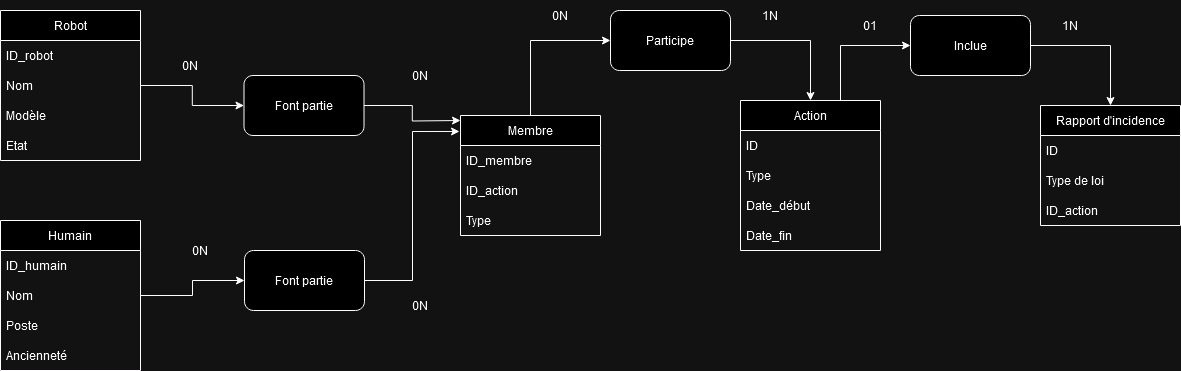

The diagram above was exported from draw.io. Its source (the exported page's mxGraphModel, read from the mxfile embedded in the PNG):
<mxGraphModel dx="1290" dy="558" grid="1" gridSize="10" guides="1" tooltips="1" connect="1" arrows="1" fold="1" page="1" pageScale="1" pageWidth="827" pageHeight="1169" math="0" shadow="0">
  <root>
    <mxCell id="0" />
    <mxCell id="1" parent="0" />
    <mxCell id="uj_nVqybNwfXCl8530vg-10" style="edgeStyle=orthogonalEdgeStyle;rounded=0;orthogonalLoop=1;jettySize=auto;html=1;entryX=0;entryY=0.5;entryDx=0;entryDy=0;" parent="1" source="PgvdZ92yuWAHLGXJUhFg-1" target="uj_nVqybNwfXCl8530vg-2" edge="1">
      <mxGeometry relative="1" as="geometry" />
    </mxCell>
    <mxCell id="PgvdZ92yuWAHLGXJUhFg-1" value="Robot" style="swimlane;fontStyle=0;childLayout=stackLayout;horizontal=1;startSize=30;horizontalStack=0;resizeParent=1;resizeParentMax=0;resizeLast=0;collapsible=1;marginBottom=0;whiteSpace=wrap;html=1;" parent="1" vertex="1">
      <mxGeometry x="50" y="100" width="140" height="150" as="geometry" />
    </mxCell>
    <mxCell id="PgvdZ92yuWAHLGXJUhFg-2" value="ID_robot" style="text;strokeColor=none;fillColor=none;align=left;verticalAlign=middle;spacingLeft=4;spacingRight=4;overflow=hidden;points=[[0,0.5],[1,0.5]];portConstraint=eastwest;rotatable=0;whiteSpace=wrap;html=1;" parent="PgvdZ92yuWAHLGXJUhFg-1" vertex="1">
      <mxGeometry y="30" width="140" height="30" as="geometry" />
    </mxCell>
    <mxCell id="PgvdZ92yuWAHLGXJUhFg-3" value="Nom" style="text;strokeColor=none;fillColor=none;align=left;verticalAlign=middle;spacingLeft=4;spacingRight=4;overflow=hidden;points=[[0,0.5],[1,0.5]];portConstraint=eastwest;rotatable=0;whiteSpace=wrap;html=1;" parent="PgvdZ92yuWAHLGXJUhFg-1" vertex="1">
      <mxGeometry y="60" width="140" height="30" as="geometry" />
    </mxCell>
    <mxCell id="PgvdZ92yuWAHLGXJUhFg-4" value="Modèle" style="text;strokeColor=none;fillColor=none;align=left;verticalAlign=middle;spacingLeft=4;spacingRight=4;overflow=hidden;points=[[0,0.5],[1,0.5]];portConstraint=eastwest;rotatable=0;whiteSpace=wrap;html=1;" parent="PgvdZ92yuWAHLGXJUhFg-1" vertex="1">
      <mxGeometry y="90" width="140" height="30" as="geometry" />
    </mxCell>
    <mxCell id="PgvdZ92yuWAHLGXJUhFg-5" value="Etat" style="text;strokeColor=none;fillColor=none;align=left;verticalAlign=middle;spacingLeft=4;spacingRight=4;overflow=hidden;points=[[0,0.5],[1,0.5]];portConstraint=eastwest;rotatable=0;whiteSpace=wrap;html=1;" parent="PgvdZ92yuWAHLGXJUhFg-1" vertex="1">
      <mxGeometry y="120" width="140" height="30" as="geometry" />
    </mxCell>
    <mxCell id="uj_nVqybNwfXCl8530vg-9" style="edgeStyle=orthogonalEdgeStyle;rounded=0;orthogonalLoop=1;jettySize=auto;html=1;entryX=0;entryY=0.5;entryDx=0;entryDy=0;" parent="1" source="PgvdZ92yuWAHLGXJUhFg-6" target="uj_nVqybNwfXCl8530vg-3" edge="1">
      <mxGeometry relative="1" as="geometry" />
    </mxCell>
    <mxCell id="PgvdZ92yuWAHLGXJUhFg-6" value="Humain" style="swimlane;fontStyle=0;childLayout=stackLayout;horizontal=1;startSize=30;horizontalStack=0;resizeParent=1;resizeParentMax=0;resizeLast=0;collapsible=1;marginBottom=0;whiteSpace=wrap;html=1;" parent="1" vertex="1">
      <mxGeometry x="50" y="310" width="140" height="150" as="geometry" />
    </mxCell>
    <mxCell id="PgvdZ92yuWAHLGXJUhFg-7" value="ID_humain" style="text;strokeColor=none;fillColor=none;align=left;verticalAlign=middle;spacingLeft=4;spacingRight=4;overflow=hidden;points=[[0,0.5],[1,0.5]];portConstraint=eastwest;rotatable=0;whiteSpace=wrap;html=1;" parent="PgvdZ92yuWAHLGXJUhFg-6" vertex="1">
      <mxGeometry y="30" width="140" height="30" as="geometry" />
    </mxCell>
    <mxCell id="PgvdZ92yuWAHLGXJUhFg-8" value="Nom" style="text;strokeColor=none;fillColor=none;align=left;verticalAlign=middle;spacingLeft=4;spacingRight=4;overflow=hidden;points=[[0,0.5],[1,0.5]];portConstraint=eastwest;rotatable=0;whiteSpace=wrap;html=1;" parent="PgvdZ92yuWAHLGXJUhFg-6" vertex="1">
      <mxGeometry y="60" width="140" height="30" as="geometry" />
    </mxCell>
    <mxCell id="PgvdZ92yuWAHLGXJUhFg-9" value="Poste" style="text;strokeColor=none;fillColor=none;align=left;verticalAlign=middle;spacingLeft=4;spacingRight=4;overflow=hidden;points=[[0,0.5],[1,0.5]];portConstraint=eastwest;rotatable=0;whiteSpace=wrap;html=1;" parent="PgvdZ92yuWAHLGXJUhFg-6" vertex="1">
      <mxGeometry y="90" width="140" height="30" as="geometry" />
    </mxCell>
    <mxCell id="PgvdZ92yuWAHLGXJUhFg-10" value="Ancienneté" style="text;strokeColor=none;fillColor=none;align=left;verticalAlign=middle;spacingLeft=4;spacingRight=4;overflow=hidden;points=[[0,0.5],[1,0.5]];portConstraint=eastwest;rotatable=0;whiteSpace=wrap;html=1;" parent="PgvdZ92yuWAHLGXJUhFg-6" vertex="1">
      <mxGeometry y="120" width="140" height="30" as="geometry" />
    </mxCell>
    <mxCell id="uj_nVqybNwfXCl8530vg-24" style="edgeStyle=orthogonalEdgeStyle;rounded=0;orthogonalLoop=1;jettySize=auto;html=1;entryX=0;entryY=0.5;entryDx=0;entryDy=0;" parent="1" source="PgvdZ92yuWAHLGXJUhFg-11" target="uj_nVqybNwfXCl8530vg-23" edge="1">
      <mxGeometry relative="1" as="geometry">
        <Array as="points">
          <mxPoint x="890" y="135" />
        </Array>
      </mxGeometry>
    </mxCell>
    <mxCell id="PgvdZ92yuWAHLGXJUhFg-11" value="Action" style="swimlane;fontStyle=0;childLayout=stackLayout;horizontal=1;startSize=30;horizontalStack=0;resizeParent=1;resizeParentMax=0;resizeLast=0;collapsible=1;marginBottom=0;whiteSpace=wrap;html=1;" parent="1" vertex="1">
      <mxGeometry x="790" y="190" width="140" height="150" as="geometry" />
    </mxCell>
    <mxCell id="PgvdZ92yuWAHLGXJUhFg-12" value="ID" style="text;strokeColor=none;fillColor=none;align=left;verticalAlign=middle;spacingLeft=4;spacingRight=4;overflow=hidden;points=[[0,0.5],[1,0.5]];portConstraint=eastwest;rotatable=0;whiteSpace=wrap;html=1;" parent="PgvdZ92yuWAHLGXJUhFg-11" vertex="1">
      <mxGeometry y="30" width="140" height="30" as="geometry" />
    </mxCell>
    <mxCell id="PgvdZ92yuWAHLGXJUhFg-13" value="Type" style="text;strokeColor=none;fillColor=none;align=left;verticalAlign=middle;spacingLeft=4;spacingRight=4;overflow=hidden;points=[[0,0.5],[1,0.5]];portConstraint=eastwest;rotatable=0;whiteSpace=wrap;html=1;" parent="PgvdZ92yuWAHLGXJUhFg-11" vertex="1">
      <mxGeometry y="60" width="140" height="30" as="geometry" />
    </mxCell>
    <mxCell id="PgvdZ92yuWAHLGXJUhFg-14" value="Date_début" style="text;strokeColor=none;fillColor=none;align=left;verticalAlign=middle;spacingLeft=4;spacingRight=4;overflow=hidden;points=[[0,0.5],[1,0.5]];portConstraint=eastwest;rotatable=0;whiteSpace=wrap;html=1;" parent="PgvdZ92yuWAHLGXJUhFg-11" vertex="1">
      <mxGeometry y="90" width="140" height="30" as="geometry" />
    </mxCell>
    <mxCell id="PgvdZ92yuWAHLGXJUhFg-15" value="Date_fin" style="text;strokeColor=none;fillColor=none;align=left;verticalAlign=middle;spacingLeft=4;spacingRight=4;overflow=hidden;points=[[0,0.5],[1,0.5]];portConstraint=eastwest;rotatable=0;whiteSpace=wrap;html=1;" parent="PgvdZ92yuWAHLGXJUhFg-11" vertex="1">
      <mxGeometry y="120" width="140" height="30" as="geometry" />
    </mxCell>
    <mxCell id="PgvdZ92yuWAHLGXJUhFg-16" value="Rapport d'incidence" style="swimlane;fontStyle=0;childLayout=stackLayout;horizontal=1;startSize=30;horizontalStack=0;resizeParent=1;resizeParentMax=0;resizeLast=0;collapsible=1;marginBottom=0;whiteSpace=wrap;html=1;" parent="1" vertex="1">
      <mxGeometry x="1090" y="195" width="140" height="120" as="geometry" />
    </mxCell>
    <mxCell id="PgvdZ92yuWAHLGXJUhFg-17" value="ID" style="text;strokeColor=none;fillColor=none;align=left;verticalAlign=middle;spacingLeft=4;spacingRight=4;overflow=hidden;points=[[0,0.5],[1,0.5]];portConstraint=eastwest;rotatable=0;whiteSpace=wrap;html=1;" parent="PgvdZ92yuWAHLGXJUhFg-16" vertex="1">
      <mxGeometry y="30" width="140" height="30" as="geometry" />
    </mxCell>
    <mxCell id="PgvdZ92yuWAHLGXJUhFg-18" value="Type de loi" style="text;strokeColor=none;fillColor=none;align=left;verticalAlign=middle;spacingLeft=4;spacingRight=4;overflow=hidden;points=[[0,0.5],[1,0.5]];portConstraint=eastwest;rotatable=0;whiteSpace=wrap;html=1;" parent="PgvdZ92yuWAHLGXJUhFg-16" vertex="1">
      <mxGeometry y="60" width="140" height="30" as="geometry" />
    </mxCell>
    <mxCell id="PgvdZ92yuWAHLGXJUhFg-19" value="ID_action" style="text;strokeColor=none;fillColor=none;align=left;verticalAlign=middle;spacingLeft=4;spacingRight=4;overflow=hidden;points=[[0,0.5],[1,0.5]];portConstraint=eastwest;rotatable=0;whiteSpace=wrap;html=1;" parent="PgvdZ92yuWAHLGXJUhFg-16" vertex="1">
      <mxGeometry y="90" width="140" height="30" as="geometry" />
    </mxCell>
    <mxCell id="uj_nVqybNwfXCl8530vg-18" style="edgeStyle=orthogonalEdgeStyle;rounded=0;orthogonalLoop=1;jettySize=auto;html=1;entryX=0;entryY=0.5;entryDx=0;entryDy=0;" parent="1" source="PgvdZ92yuWAHLGXJUhFg-21" target="uj_nVqybNwfXCl8530vg-17" edge="1">
      <mxGeometry relative="1" as="geometry">
        <Array as="points">
          <mxPoint x="580" y="130" />
        </Array>
      </mxGeometry>
    </mxCell>
    <mxCell id="PgvdZ92yuWAHLGXJUhFg-21" value="Membre" style="swimlane;fontStyle=0;childLayout=stackLayout;horizontal=1;startSize=30;horizontalStack=0;resizeParent=1;resizeParentMax=0;resizeLast=0;collapsible=1;marginBottom=0;whiteSpace=wrap;html=1;" parent="1" vertex="1">
      <mxGeometry x="510" y="205" width="140" height="120" as="geometry" />
    </mxCell>
    <mxCell id="PgvdZ92yuWAHLGXJUhFg-22" value="ID_membre" style="text;strokeColor=none;fillColor=none;align=left;verticalAlign=middle;spacingLeft=4;spacingRight=4;overflow=hidden;points=[[0,0.5],[1,0.5]];portConstraint=eastwest;rotatable=0;whiteSpace=wrap;html=1;" parent="PgvdZ92yuWAHLGXJUhFg-21" vertex="1">
      <mxGeometry y="30" width="140" height="30" as="geometry" />
    </mxCell>
    <mxCell id="PgvdZ92yuWAHLGXJUhFg-23" value="ID_action" style="text;strokeColor=none;fillColor=none;align=left;verticalAlign=middle;spacingLeft=4;spacingRight=4;overflow=hidden;points=[[0,0.5],[1,0.5]];portConstraint=eastwest;rotatable=0;whiteSpace=wrap;html=1;" parent="PgvdZ92yuWAHLGXJUhFg-21" vertex="1">
      <mxGeometry y="60" width="140" height="30" as="geometry" />
    </mxCell>
    <mxCell id="uj_nVqybNwfXCl8530vg-1" value="&lt;div&gt;Type&lt;/div&gt;" style="text;strokeColor=none;fillColor=none;align=left;verticalAlign=middle;spacingLeft=4;spacingRight=4;overflow=hidden;points=[[0,0.5],[1,0.5]];portConstraint=eastwest;rotatable=0;whiteSpace=wrap;html=1;" parent="PgvdZ92yuWAHLGXJUhFg-21" vertex="1">
      <mxGeometry y="90" width="140" height="30" as="geometry" />
    </mxCell>
    <mxCell id="uj_nVqybNwfXCl8530vg-8" style="edgeStyle=orthogonalEdgeStyle;rounded=0;orthogonalLoop=1;jettySize=auto;html=1;" parent="1" source="uj_nVqybNwfXCl8530vg-2" edge="1">
      <mxGeometry relative="1" as="geometry">
        <mxPoint x="510" y="210" as="targetPoint" />
      </mxGeometry>
    </mxCell>
    <mxCell id="uj_nVqybNwfXCl8530vg-2" value="Font partie" style="rounded=1;whiteSpace=wrap;html=1;" parent="1" vertex="1">
      <mxGeometry x="293.5" y="165" width="120" height="60" as="geometry" />
    </mxCell>
    <mxCell id="uj_nVqybNwfXCl8530vg-3" value="Font partie" style="rounded=1;whiteSpace=wrap;html=1;" parent="1" vertex="1">
      <mxGeometry x="294" y="340" width="120" height="60" as="geometry" />
    </mxCell>
    <mxCell id="uj_nVqybNwfXCl8530vg-7" style="edgeStyle=orthogonalEdgeStyle;rounded=0;orthogonalLoop=1;jettySize=auto;html=1;entryX=-0.007;entryY=0.133;entryDx=0;entryDy=0;entryPerimeter=0;" parent="1" source="uj_nVqybNwfXCl8530vg-3" target="PgvdZ92yuWAHLGXJUhFg-21" edge="1">
      <mxGeometry relative="1" as="geometry" />
    </mxCell>
    <mxCell id="uj_nVqybNwfXCl8530vg-11" value="0N" style="text;html=1;align=center;verticalAlign=middle;whiteSpace=wrap;rounded=0;" parent="1" vertex="1">
      <mxGeometry x="210" y="140" width="60" height="30" as="geometry" />
    </mxCell>
    <mxCell id="uj_nVqybNwfXCl8530vg-12" value="0N" style="text;html=1;align=center;verticalAlign=middle;whiteSpace=wrap;rounded=0;" parent="1" vertex="1">
      <mxGeometry x="220" y="325" width="60" height="30" as="geometry" />
    </mxCell>
    <mxCell id="uj_nVqybNwfXCl8530vg-14" value="0N" style="text;html=1;align=center;verticalAlign=middle;whiteSpace=wrap;rounded=0;" parent="1" vertex="1">
      <mxGeometry x="440" y="150" width="60" height="30" as="geometry" />
    </mxCell>
    <mxCell id="uj_nVqybNwfXCl8530vg-15" value="0N" style="text;html=1;align=center;verticalAlign=middle;whiteSpace=wrap;rounded=0;" parent="1" vertex="1">
      <mxGeometry x="440" y="380" width="60" height="30" as="geometry" />
    </mxCell>
    <mxCell id="uj_nVqybNwfXCl8530vg-19" style="edgeStyle=orthogonalEdgeStyle;rounded=0;orthogonalLoop=1;jettySize=auto;html=1;entryX=0.5;entryY=0;entryDx=0;entryDy=0;" parent="1" source="uj_nVqybNwfXCl8530vg-17" target="PgvdZ92yuWAHLGXJUhFg-11" edge="1">
      <mxGeometry relative="1" as="geometry" />
    </mxCell>
    <mxCell id="uj_nVqybNwfXCl8530vg-17" value="Participe" style="rounded=1;whiteSpace=wrap;html=1;" parent="1" vertex="1">
      <mxGeometry x="660" y="100" width="120" height="60" as="geometry" />
    </mxCell>
    <mxCell id="uj_nVqybNwfXCl8530vg-21" value="0N" style="text;html=1;align=center;verticalAlign=middle;whiteSpace=wrap;rounded=0;" parent="1" vertex="1">
      <mxGeometry x="580" y="90" width="60" height="30" as="geometry" />
    </mxCell>
    <mxCell id="uj_nVqybNwfXCl8530vg-22" value="1N" style="text;html=1;align=center;verticalAlign=middle;whiteSpace=wrap;rounded=0;" parent="1" vertex="1">
      <mxGeometry x="790" y="90" width="60" height="30" as="geometry" />
    </mxCell>
    <mxCell id="uj_nVqybNwfXCl8530vg-25" style="edgeStyle=orthogonalEdgeStyle;rounded=0;orthogonalLoop=1;jettySize=auto;html=1;entryX=0.5;entryY=0;entryDx=0;entryDy=0;" parent="1" source="uj_nVqybNwfXCl8530vg-23" target="PgvdZ92yuWAHLGXJUhFg-16" edge="1">
      <mxGeometry relative="1" as="geometry" />
    </mxCell>
    <mxCell id="uj_nVqybNwfXCl8530vg-23" value="Inclue" style="rounded=1;whiteSpace=wrap;html=1;" parent="1" vertex="1">
      <mxGeometry x="960" y="105" width="120" height="60" as="geometry" />
    </mxCell>
    <mxCell id="uj_nVqybNwfXCl8530vg-26" value="1N" style="text;html=1;align=center;verticalAlign=middle;whiteSpace=wrap;rounded=0;" parent="1" vertex="1">
      <mxGeometry x="1090" y="100" width="60" height="30" as="geometry" />
    </mxCell>
    <mxCell id="uj_nVqybNwfXCl8530vg-27" value="01" style="text;html=1;align=center;verticalAlign=middle;whiteSpace=wrap;rounded=0;" parent="1" vertex="1">
      <mxGeometry x="890" y="100" width="60" height="30" as="geometry" />
    </mxCell>
  </root>
</mxGraphModel>